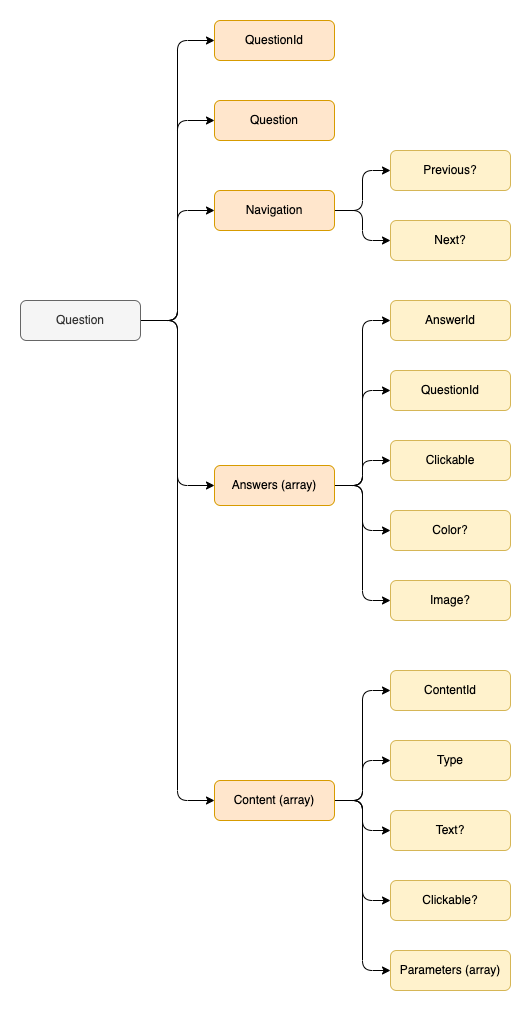

The diagram above was exported from draw.io. Its source (the exported page's mxGraphModel, read from the mxfile embedded in the PNG):
<mxGraphModel dx="946" dy="500" grid="1" gridSize="10" guides="1" tooltips="1" connect="1" arrows="1" fold="1" page="1" pageScale="1" pageWidth="827" pageHeight="1169" math="0" shadow="0">
  <root>
    <mxCell id="0" />
    <mxCell id="1" parent="0" />
    <mxCell id="5bAatYy9nj2p5A5XVijM-4" style="edgeStyle=orthogonalEdgeStyle;rounded=1;orthogonalLoop=1;jettySize=auto;html=1;entryX=0;entryY=0.5;entryDx=0;entryDy=0;" edge="1" parent="1" source="dT2t5GssCRNM3v3X4g-j-1" target="5bAatYy9nj2p5A5XVijM-3">
      <mxGeometry relative="1" as="geometry" />
    </mxCell>
    <mxCell id="5bAatYy9nj2p5A5XVijM-6" style="edgeStyle=orthogonalEdgeStyle;rounded=1;orthogonalLoop=1;jettySize=auto;html=1;entryX=0;entryY=0.5;entryDx=0;entryDy=0;" edge="1" parent="1" source="dT2t5GssCRNM3v3X4g-j-1" target="5bAatYy9nj2p5A5XVijM-5">
      <mxGeometry relative="1" as="geometry" />
    </mxCell>
    <mxCell id="5bAatYy9nj2p5A5XVijM-10" style="edgeStyle=orthogonalEdgeStyle;rounded=1;orthogonalLoop=1;jettySize=auto;html=1;entryX=0;entryY=0.5;entryDx=0;entryDy=0;" edge="1" parent="1" source="dT2t5GssCRNM3v3X4g-j-1" target="5bAatYy9nj2p5A5XVijM-9">
      <mxGeometry relative="1" as="geometry" />
    </mxCell>
    <mxCell id="5bAatYy9nj2p5A5XVijM-16" style="edgeStyle=orthogonalEdgeStyle;rounded=1;orthogonalLoop=1;jettySize=auto;html=1;entryX=0;entryY=0.5;entryDx=0;entryDy=0;" edge="1" parent="1" source="dT2t5GssCRNM3v3X4g-j-1" target="5bAatYy9nj2p5A5XVijM-15">
      <mxGeometry relative="1" as="geometry" />
    </mxCell>
    <mxCell id="5bAatYy9nj2p5A5XVijM-28" style="edgeStyle=orthogonalEdgeStyle;rounded=1;orthogonalLoop=1;jettySize=auto;html=1;entryX=0;entryY=0.5;entryDx=0;entryDy=0;" edge="1" parent="1" source="dT2t5GssCRNM3v3X4g-j-1" target="5bAatYy9nj2p5A5XVijM-27">
      <mxGeometry relative="1" as="geometry" />
    </mxCell>
    <mxCell id="dT2t5GssCRNM3v3X4g-j-1" value="Question" style="rounded=1;whiteSpace=wrap;html=1;fillColor=#f5f5f5;fontColor=#333333;strokeColor=#666666;" vertex="1" parent="1">
      <mxGeometry x="100" y="400" width="120" height="40" as="geometry" />
    </mxCell>
    <mxCell id="5bAatYy9nj2p5A5XVijM-3" value="QuestionId" style="rounded=1;whiteSpace=wrap;html=1;fillColor=#ffe6cc;strokeColor=#d79b00;" vertex="1" parent="1">
      <mxGeometry x="294" y="120" width="120" height="40" as="geometry" />
    </mxCell>
    <mxCell id="5bAatYy9nj2p5A5XVijM-5" value="Question" style="rounded=1;whiteSpace=wrap;html=1;fillColor=#ffe6cc;strokeColor=#d79b00;" vertex="1" parent="1">
      <mxGeometry x="294" y="200" width="120" height="40" as="geometry" />
    </mxCell>
    <mxCell id="5bAatYy9nj2p5A5XVijM-12" style="edgeStyle=orthogonalEdgeStyle;rounded=1;orthogonalLoop=1;jettySize=auto;html=1;entryX=0;entryY=0.5;entryDx=0;entryDy=0;" edge="1" parent="1" source="5bAatYy9nj2p5A5XVijM-9" target="5bAatYy9nj2p5A5XVijM-11">
      <mxGeometry relative="1" as="geometry" />
    </mxCell>
    <mxCell id="5bAatYy9nj2p5A5XVijM-14" style="edgeStyle=orthogonalEdgeStyle;rounded=1;orthogonalLoop=1;jettySize=auto;html=1;entryX=0;entryY=0.5;entryDx=0;entryDy=0;" edge="1" parent="1" source="5bAatYy9nj2p5A5XVijM-9" target="5bAatYy9nj2p5A5XVijM-13">
      <mxGeometry relative="1" as="geometry" />
    </mxCell>
    <mxCell id="5bAatYy9nj2p5A5XVijM-9" value="Navigation" style="rounded=1;whiteSpace=wrap;html=1;fillColor=#ffe6cc;strokeColor=#d79b00;" vertex="1" parent="1">
      <mxGeometry x="294" y="290" width="120" height="40" as="geometry" />
    </mxCell>
    <mxCell id="5bAatYy9nj2p5A5XVijM-11" value="Previous?" style="rounded=1;whiteSpace=wrap;html=1;fillColor=#fff2cc;strokeColor=#d6b656;" vertex="1" parent="1">
      <mxGeometry x="470" y="250" width="120" height="40" as="geometry" />
    </mxCell>
    <mxCell id="5bAatYy9nj2p5A5XVijM-13" value="Next?" style="rounded=1;whiteSpace=wrap;html=1;fillColor=#fff2cc;strokeColor=#d6b656;" vertex="1" parent="1">
      <mxGeometry x="470" y="320" width="120" height="40" as="geometry" />
    </mxCell>
    <mxCell id="5bAatYy9nj2p5A5XVijM-18" style="edgeStyle=orthogonalEdgeStyle;rounded=1;orthogonalLoop=1;jettySize=auto;html=1;entryX=0;entryY=0.5;entryDx=0;entryDy=0;" edge="1" parent="1" source="5bAatYy9nj2p5A5XVijM-15" target="5bAatYy9nj2p5A5XVijM-17">
      <mxGeometry relative="1" as="geometry" />
    </mxCell>
    <mxCell id="5bAatYy9nj2p5A5XVijM-20" style="edgeStyle=orthogonalEdgeStyle;rounded=1;orthogonalLoop=1;jettySize=auto;html=1;entryX=0;entryY=0.5;entryDx=0;entryDy=0;" edge="1" parent="1" source="5bAatYy9nj2p5A5XVijM-15" target="5bAatYy9nj2p5A5XVijM-19">
      <mxGeometry relative="1" as="geometry" />
    </mxCell>
    <mxCell id="5bAatYy9nj2p5A5XVijM-22" style="edgeStyle=orthogonalEdgeStyle;rounded=1;orthogonalLoop=1;jettySize=auto;html=1;entryX=0;entryY=0.5;entryDx=0;entryDy=0;" edge="1" parent="1" source="5bAatYy9nj2p5A5XVijM-15" target="5bAatYy9nj2p5A5XVijM-21">
      <mxGeometry relative="1" as="geometry" />
    </mxCell>
    <mxCell id="5bAatYy9nj2p5A5XVijM-24" style="edgeStyle=orthogonalEdgeStyle;rounded=1;orthogonalLoop=1;jettySize=auto;html=1;entryX=0;entryY=0.5;entryDx=0;entryDy=0;" edge="1" parent="1" source="5bAatYy9nj2p5A5XVijM-15" target="5bAatYy9nj2p5A5XVijM-23">
      <mxGeometry relative="1" as="geometry" />
    </mxCell>
    <mxCell id="5bAatYy9nj2p5A5XVijM-26" style="edgeStyle=orthogonalEdgeStyle;rounded=1;orthogonalLoop=1;jettySize=auto;html=1;entryX=0;entryY=0.5;entryDx=0;entryDy=0;" edge="1" parent="1" source="5bAatYy9nj2p5A5XVijM-15" target="5bAatYy9nj2p5A5XVijM-25">
      <mxGeometry relative="1" as="geometry" />
    </mxCell>
    <mxCell id="5bAatYy9nj2p5A5XVijM-15" value="Answers (array)" style="rounded=1;whiteSpace=wrap;html=1;fillColor=#ffe6cc;strokeColor=#d79b00;" vertex="1" parent="1">
      <mxGeometry x="294" y="565" width="120" height="40" as="geometry" />
    </mxCell>
    <mxCell id="5bAatYy9nj2p5A5XVijM-17" value="AnswerId" style="rounded=1;whiteSpace=wrap;html=1;fillColor=#fff2cc;strokeColor=#d6b656;" vertex="1" parent="1">
      <mxGeometry x="470" y="400" width="120" height="40" as="geometry" />
    </mxCell>
    <mxCell id="5bAatYy9nj2p5A5XVijM-19" value="QuestionId" style="rounded=1;whiteSpace=wrap;html=1;fillColor=#fff2cc;strokeColor=#d6b656;" vertex="1" parent="1">
      <mxGeometry x="470" y="470" width="120" height="40" as="geometry" />
    </mxCell>
    <mxCell id="5bAatYy9nj2p5A5XVijM-21" value="Clickable" style="rounded=1;whiteSpace=wrap;html=1;fillColor=#fff2cc;strokeColor=#d6b656;" vertex="1" parent="1">
      <mxGeometry x="470" y="540" width="120" height="40" as="geometry" />
    </mxCell>
    <mxCell id="5bAatYy9nj2p5A5XVijM-23" value="Color?" style="rounded=1;whiteSpace=wrap;html=1;fillColor=#fff2cc;strokeColor=#d6b656;" vertex="1" parent="1">
      <mxGeometry x="470" y="610" width="120" height="40" as="geometry" />
    </mxCell>
    <mxCell id="5bAatYy9nj2p5A5XVijM-25" value="Image?" style="rounded=1;whiteSpace=wrap;html=1;fillColor=#fff2cc;strokeColor=#d6b656;" vertex="1" parent="1">
      <mxGeometry x="470" y="680" width="120" height="40" as="geometry" />
    </mxCell>
    <mxCell id="5bAatYy9nj2p5A5XVijM-30" style="edgeStyle=orthogonalEdgeStyle;rounded=1;orthogonalLoop=1;jettySize=auto;html=1;entryX=0;entryY=0.5;entryDx=0;entryDy=0;" edge="1" parent="1" source="5bAatYy9nj2p5A5XVijM-27" target="5bAatYy9nj2p5A5XVijM-29">
      <mxGeometry relative="1" as="geometry" />
    </mxCell>
    <mxCell id="5bAatYy9nj2p5A5XVijM-32" style="edgeStyle=orthogonalEdgeStyle;rounded=1;orthogonalLoop=1;jettySize=auto;html=1;entryX=0;entryY=0.5;entryDx=0;entryDy=0;" edge="1" parent="1" source="5bAatYy9nj2p5A5XVijM-27" target="5bAatYy9nj2p5A5XVijM-31">
      <mxGeometry relative="1" as="geometry" />
    </mxCell>
    <mxCell id="5bAatYy9nj2p5A5XVijM-34" style="edgeStyle=orthogonalEdgeStyle;rounded=1;orthogonalLoop=1;jettySize=auto;html=1;entryX=0;entryY=0.5;entryDx=0;entryDy=0;" edge="1" parent="1" source="5bAatYy9nj2p5A5XVijM-27" target="5bAatYy9nj2p5A5XVijM-33">
      <mxGeometry relative="1" as="geometry" />
    </mxCell>
    <mxCell id="5bAatYy9nj2p5A5XVijM-36" style="edgeStyle=orthogonalEdgeStyle;rounded=1;orthogonalLoop=1;jettySize=auto;html=1;entryX=0;entryY=0.5;entryDx=0;entryDy=0;" edge="1" parent="1" source="5bAatYy9nj2p5A5XVijM-27" target="5bAatYy9nj2p5A5XVijM-35">
      <mxGeometry relative="1" as="geometry" />
    </mxCell>
    <mxCell id="9oeKAjQ2xCTMMIrFyKBc-2" style="edgeStyle=orthogonalEdgeStyle;rounded=1;orthogonalLoop=1;jettySize=auto;html=1;entryX=0;entryY=0.5;entryDx=0;entryDy=0;" edge="1" parent="1" source="5bAatYy9nj2p5A5XVijM-27" target="9oeKAjQ2xCTMMIrFyKBc-1">
      <mxGeometry relative="1" as="geometry" />
    </mxCell>
    <mxCell id="5bAatYy9nj2p5A5XVijM-27" value="Content (array)" style="rounded=1;whiteSpace=wrap;html=1;fillColor=#ffe6cc;strokeColor=#d79b00;" vertex="1" parent="1">
      <mxGeometry x="294" y="880" width="120" height="40" as="geometry" />
    </mxCell>
    <mxCell id="5bAatYy9nj2p5A5XVijM-29" value="ContentId" style="rounded=1;whiteSpace=wrap;html=1;fillColor=#fff2cc;strokeColor=#d6b656;" vertex="1" parent="1">
      <mxGeometry x="470" y="770" width="120" height="40" as="geometry" />
    </mxCell>
    <mxCell id="5bAatYy9nj2p5A5XVijM-31" value="Type" style="rounded=1;whiteSpace=wrap;html=1;fillColor=#fff2cc;strokeColor=#d6b656;" vertex="1" parent="1">
      <mxGeometry x="470" y="840" width="120" height="40" as="geometry" />
    </mxCell>
    <mxCell id="5bAatYy9nj2p5A5XVijM-33" value="Text?" style="rounded=1;whiteSpace=wrap;html=1;fillColor=#fff2cc;strokeColor=#d6b656;" vertex="1" parent="1">
      <mxGeometry x="470" y="910" width="120" height="40" as="geometry" />
    </mxCell>
    <mxCell id="5bAatYy9nj2p5A5XVijM-35" value="Clickable?" style="rounded=1;whiteSpace=wrap;html=1;fillColor=#fff2cc;strokeColor=#d6b656;" vertex="1" parent="1">
      <mxGeometry x="470" y="980" width="120" height="40" as="geometry" />
    </mxCell>
    <mxCell id="9oeKAjQ2xCTMMIrFyKBc-1" value="Parameters (array)" style="rounded=1;whiteSpace=wrap;html=1;fillColor=#fff2cc;strokeColor=#d6b656;" vertex="1" parent="1">
      <mxGeometry x="470" y="1050" width="120" height="40" as="geometry" />
    </mxCell>
  </root>
</mxGraphModel>